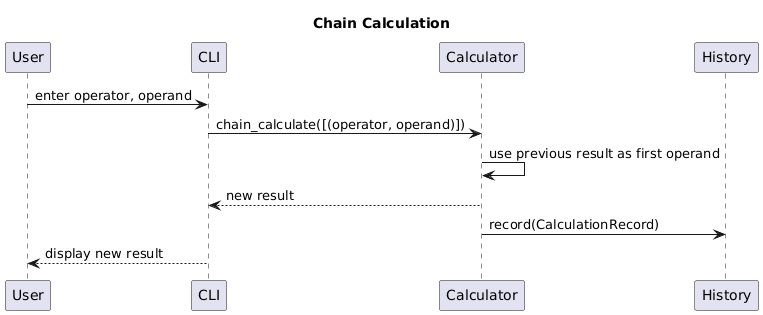

The diagram above was rendered by PlantUML. Its source (embedded in the PNG):
@startuml
title Chain Calculation
participant User
participant CLI
participant Calculator
participant History

User -> CLI: enter operator, operand
CLI -> Calculator: chain_calculate([(operator, operand)])
Calculator -> Calculator: use previous result as first operand
Calculator --> CLI: new result
Calculator -> History: record(CalculationRecord)
CLI --> User: display new result
@enduml